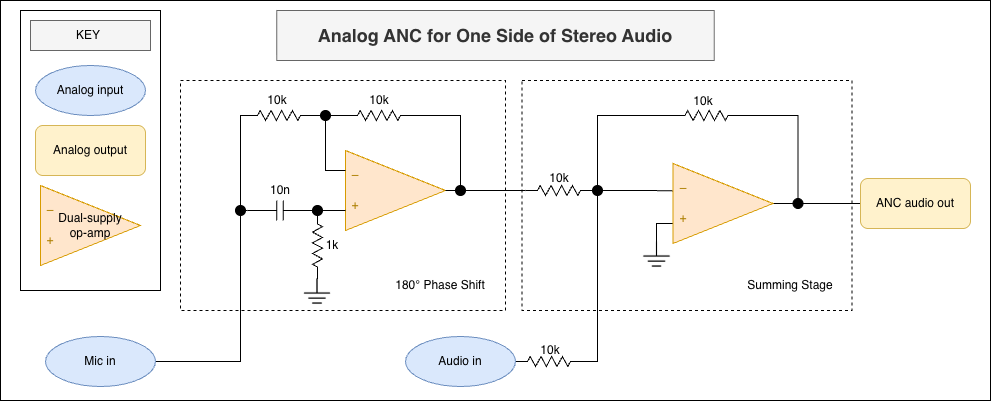

The diagram above was exported from draw.io. Its source (the exported page's mxGraphModel, read from the mxfile embedded in the PNG):
<mxGraphModel dx="1258" dy="861" grid="1" gridSize="10" guides="1" tooltips="1" connect="1" arrows="1" fold="1" page="1" pageScale="1" pageWidth="850" pageHeight="1100" math="0" shadow="0">
  <root>
    <mxCell id="0" />
    <mxCell id="1" parent="0" />
    <mxCell id="49a7N2CnJJa7_CqY_uws-60" parent="1" style="rounded=0;whiteSpace=wrap;html=1;" value="" vertex="1">
      <mxGeometry height="400" width="990" x="10" y="10" as="geometry" />
    </mxCell>
    <mxCell id="49a7N2CnJJa7_CqY_uws-56" parent="1" style="rounded=0;whiteSpace=wrap;html=1;dashed=1;fillColor=none;" value="" vertex="1">
      <mxGeometry height="230" width="330" x="531.5" y="90" as="geometry" />
    </mxCell>
    <mxCell id="49a7N2CnJJa7_CqY_uws-54" parent="1" style="rounded=0;whiteSpace=wrap;html=1;dashed=1;fillColor=none;" value="" vertex="1">
      <mxGeometry height="230" width="325" x="190" y="90" as="geometry" />
    </mxCell>
    <mxCell id="49a7N2CnJJa7_CqY_uws-53" edge="1" parent="1" source="gC8fiYP1wBw7n78Vh_1O-16" style="edgeStyle=orthogonalEdgeStyle;rounded=0;orthogonalLoop=1;jettySize=auto;html=1;exitX=1;exitY=0.5;exitDx=0;exitDy=0;exitPerimeter=0;entryX=0.5;entryY=1;entryDx=0;entryDy=0;endArrow=none;endFill=0;" target="49a7N2CnJJa7_CqY_uws-30">
      <mxGeometry relative="1" as="geometry">
        <Array as="points">
          <mxPoint x="607" y="371" />
        </Array>
      </mxGeometry>
    </mxCell>
    <mxCell id="gC8fiYP1wBw7n78Vh_1O-16" parent="1" style="pointerEvents=1;verticalLabelPosition=bottom;shadow=0;dashed=0;align=center;html=1;verticalAlign=top;shape=mxgraph.electrical.resistors.resistor_2;" value="" vertex="1">
      <mxGeometry height="10" width="67" x="525" y="366" as="geometry" />
    </mxCell>
    <mxCell id="gC8fiYP1wBw7n78Vh_1O-23" connectable="0" parent="1" style="group" value="" vertex="1">
      <mxGeometry height="80" width="120" x="335" y="160" as="geometry" />
    </mxCell>
    <mxCell id="gC8fiYP1wBw7n78Vh_1O-11" parent="gC8fiYP1wBw7n78Vh_1O-23" style="triangle;whiteSpace=wrap;html=1;fillColor=#ffe6cc;strokeColor=#d79b00;align=left;" value="" vertex="1">
      <mxGeometry height="80" width="100" x="20" as="geometry" />
    </mxCell>
    <mxCell id="gC8fiYP1wBw7n78Vh_1O-18" parent="gC8fiYP1wBw7n78Vh_1O-23" style="text;html=1;whiteSpace=wrap;strokeColor=none;fillColor=none;align=center;verticalAlign=middle;rounded=0;fontColor=#AD7F00;" value="–" vertex="1">
      <mxGeometry height="30" width="60" y="10" as="geometry" />
    </mxCell>
    <mxCell id="gC8fiYP1wBw7n78Vh_1O-19" parent="gC8fiYP1wBw7n78Vh_1O-23" style="text;html=1;whiteSpace=wrap;strokeColor=none;fillColor=none;align=center;verticalAlign=middle;rounded=0;fontColor=#AD7F00;" value="+" vertex="1">
      <mxGeometry height="30" width="60" y="40" as="geometry" />
    </mxCell>
    <mxCell id="49a7N2CnJJa7_CqY_uws-12" edge="1" parent="1" source="49a7N2CnJJa7_CqY_uws-13" style="edgeStyle=orthogonalEdgeStyle;rounded=0;orthogonalLoop=1;jettySize=auto;html=1;exitX=1;exitY=0.5;exitDx=0;exitDy=0;exitPerimeter=0;entryX=0;entryY=0.75;entryDx=0;entryDy=0;endArrow=none;endFill=0;" target="gC8fiYP1wBw7n78Vh_1O-11">
      <mxGeometry relative="1" as="geometry" />
    </mxCell>
    <mxCell id="gC8fiYP1wBw7n78Vh_1O-29" parent="1" style="pointerEvents=1;verticalLabelPosition=bottom;shadow=0;dashed=0;align=center;html=1;verticalAlign=top;shape=mxgraph.electrical.capacitors.capacitor_1;" value="" vertex="1">
      <mxGeometry height="20" width="65" x="257" y="210" as="geometry" />
    </mxCell>
    <mxCell id="49a7N2CnJJa7_CqY_uws-76" edge="1" parent="1" source="gC8fiYP1wBw7n78Vh_1O-31" style="edgeStyle=orthogonalEdgeStyle;rounded=0;orthogonalLoop=1;jettySize=auto;html=1;exitX=1;exitY=0.5;exitDx=0;exitDy=0;entryX=0.5;entryY=1;entryDx=0;entryDy=0;endArrow=none;endFill=0;" target="49a7N2CnJJa7_CqY_uws-6">
      <mxGeometry relative="1" as="geometry" />
    </mxCell>
    <mxCell id="gC8fiYP1wBw7n78Vh_1O-31" parent="1" style="ellipse;whiteSpace=wrap;html=1;fillColor=#dae8fc;strokeColor=#6c8ebf;" value="Mic in" vertex="1">
      <mxGeometry height="50" width="110" x="55" y="346" as="geometry" />
    </mxCell>
    <mxCell id="LfPAO8pNiegbHOaNPnR--1" parent="1" style="rounded=0;whiteSpace=wrap;html=1;fillColor=#f5f5f5;strokeColor=#666666;fontColor=#333333;fontSize=18;fontStyle=1" value="Analog ANC for One Side of Stereo Audio" vertex="1">
      <mxGeometry height="50" width="437.5" x="286.25" y="20" as="geometry" />
    </mxCell>
    <mxCell id="49a7N2CnJJa7_CqY_uws-8" edge="1" parent="1" source="49a7N2CnJJa7_CqY_uws-7" style="edgeStyle=orthogonalEdgeStyle;rounded=0;orthogonalLoop=1;jettySize=auto;html=1;exitX=0;exitY=0.5;exitDx=0;exitDy=0;exitPerimeter=0;entryX=0.5;entryY=0;entryDx=0;entryDy=0;endArrow=none;endFill=0;" target="49a7N2CnJJa7_CqY_uws-6">
      <mxGeometry relative="1" as="geometry">
        <Array as="points">
          <mxPoint x="250" y="125" />
        </Array>
      </mxGeometry>
    </mxCell>
    <mxCell id="49a7N2CnJJa7_CqY_uws-7" parent="1" style="pointerEvents=1;verticalLabelPosition=bottom;shadow=0;dashed=0;align=center;html=1;verticalAlign=top;shape=mxgraph.electrical.resistors.resistor_2;" value="" vertex="1">
      <mxGeometry height="10" width="67" x="255" y="120" as="geometry" />
    </mxCell>
    <mxCell id="49a7N2CnJJa7_CqY_uws-9" edge="1" parent="1" source="49a7N2CnJJa7_CqY_uws-18" style="edgeStyle=orthogonalEdgeStyle;rounded=0;orthogonalLoop=1;jettySize=auto;html=1;exitX=1;exitY=0.5;exitDx=0;exitDy=0;exitPerimeter=0;entryX=0.333;entryY=0.333;entryDx=0;entryDy=0;entryPerimeter=0;endArrow=none;endFill=0;" target="gC8fiYP1wBw7n78Vh_1O-18">
      <mxGeometry relative="1" as="geometry">
        <Array as="points">
          <mxPoint x="335" y="180" />
        </Array>
      </mxGeometry>
    </mxCell>
    <mxCell id="49a7N2CnJJa7_CqY_uws-14" edge="1" parent="1" source="gC8fiYP1wBw7n78Vh_1O-29" style="edgeStyle=orthogonalEdgeStyle;rounded=0;orthogonalLoop=1;jettySize=auto;html=1;exitX=1;exitY=0.5;exitDx=0;exitDy=0;exitPerimeter=0;entryX=0;entryY=0.75;entryDx=0;entryDy=0;endArrow=none;endFill=0;" target="49a7N2CnJJa7_CqY_uws-13" value="">
      <mxGeometry relative="1" as="geometry">
        <mxPoint x="322" y="220" as="sourcePoint" />
        <mxPoint x="355" y="220" as="targetPoint" />
      </mxGeometry>
    </mxCell>
    <mxCell id="49a7N2CnJJa7_CqY_uws-13" parent="1" style="ellipse;fillColor=strokeColor;html=1;" value="" vertex="1">
      <mxGeometry height="10" width="10" x="322" y="215" as="geometry" />
    </mxCell>
    <mxCell id="49a7N2CnJJa7_CqY_uws-15" parent="1" style="pointerEvents=1;verticalLabelPosition=bottom;shadow=0;dashed=0;align=center;html=1;verticalAlign=top;shape=mxgraph.electrical.resistors.resistor_2;rotation=90;" value="" vertex="1">
      <mxGeometry height="10" width="67" x="293.5" y="250" as="geometry" />
    </mxCell>
    <mxCell id="49a7N2CnJJa7_CqY_uws-16" parent="1" style="shape=image;verticalLabelPosition=bottom;labelBackgroundColor=default;verticalAlign=top;aspect=fixed;imageAspect=0;image=data:image/png,(base64 omitted: 2432 chars);" value="" vertex="1">
      <mxGeometry height="30" width="30" x="312" y="286" as="geometry" />
    </mxCell>
    <mxCell id="49a7N2CnJJa7_CqY_uws-20" edge="1" parent="1" source="49a7N2CnJJa7_CqY_uws-17" style="edgeStyle=orthogonalEdgeStyle;rounded=0;orthogonalLoop=1;jettySize=auto;html=1;exitX=0;exitY=0.5;exitDx=0;exitDy=0;exitPerimeter=0;endArrow=none;endFill=0;" target="49a7N2CnJJa7_CqY_uws-18">
      <mxGeometry relative="1" as="geometry" />
    </mxCell>
    <mxCell id="49a7N2CnJJa7_CqY_uws-17" parent="1" style="pointerEvents=1;verticalLabelPosition=bottom;shadow=0;dashed=0;align=center;html=1;verticalAlign=top;shape=mxgraph.electrical.resistors.resistor_2;" value="" vertex="1">
      <mxGeometry height="10" width="67" x="355" y="120" as="geometry" />
    </mxCell>
    <mxCell id="49a7N2CnJJa7_CqY_uws-19" edge="1" parent="1" source="49a7N2CnJJa7_CqY_uws-7" style="edgeStyle=orthogonalEdgeStyle;rounded=0;orthogonalLoop=1;jettySize=auto;html=1;exitX=1;exitY=0.5;exitDx=0;exitDy=0;exitPerimeter=0;entryX=0.333;entryY=0.333;entryDx=0;entryDy=0;entryPerimeter=0;endArrow=none;endFill=0;" target="49a7N2CnJJa7_CqY_uws-18" value="">
      <mxGeometry relative="1" as="geometry">
        <Array as="points" />
        <mxPoint x="322" y="125" as="sourcePoint" />
        <mxPoint x="355" y="180" as="targetPoint" />
      </mxGeometry>
    </mxCell>
    <mxCell id="49a7N2CnJJa7_CqY_uws-18" parent="1" style="ellipse;fillColor=strokeColor;html=1;" value="" vertex="1">
      <mxGeometry height="10" width="10" x="330" y="120" as="geometry" />
    </mxCell>
    <mxCell id="49a7N2CnJJa7_CqY_uws-51" edge="1" parent="1" source="49a7N2CnJJa7_CqY_uws-21" style="edgeStyle=orthogonalEdgeStyle;rounded=0;orthogonalLoop=1;jettySize=auto;html=1;exitX=1;exitY=0.5;exitDx=0;exitDy=0;exitPerimeter=0;endArrow=none;endFill=0;">
      <mxGeometry relative="1" as="geometry">
        <mxPoint x="604.0000000000001" y="200" as="sourcePoint" />
        <mxPoint x="607" y="200" as="targetPoint" />
      </mxGeometry>
    </mxCell>
    <mxCell id="49a7N2CnJJa7_CqY_uws-21" parent="1" style="pointerEvents=1;verticalLabelPosition=bottom;shadow=0;dashed=0;align=center;html=1;verticalAlign=top;shape=mxgraph.electrical.resistors.resistor_2;" value="" vertex="1">
      <mxGeometry height="10" width="67" x="535" y="195" as="geometry" />
    </mxCell>
    <mxCell id="49a7N2CnJJa7_CqY_uws-22" edge="1" parent="1" source="gC8fiYP1wBw7n78Vh_1O-11" style="edgeStyle=orthogonalEdgeStyle;rounded=0;orthogonalLoop=1;jettySize=auto;html=1;exitX=1;exitY=0.5;exitDx=0;exitDy=0;entryX=0;entryY=0.5;entryDx=0;entryDy=0;entryPerimeter=0;endArrow=none;endFill=0;">
      <mxGeometry relative="1" as="geometry">
        <mxPoint x="475" y="200" as="targetPoint" />
      </mxGeometry>
    </mxCell>
    <mxCell id="49a7N2CnJJa7_CqY_uws-27" parent="1" style="ellipse;fillColor=strokeColor;html=1;" value="" vertex="1">
      <mxGeometry height="10" width="10" x="465" y="195" as="geometry" />
    </mxCell>
    <mxCell id="49a7N2CnJJa7_CqY_uws-28" edge="1" parent="1" style="edgeStyle=orthogonalEdgeStyle;rounded=0;orthogonalLoop=1;jettySize=auto;html=1;exitX=1;exitY=0.5;exitDx=0;exitDy=0;exitPerimeter=0;entryX=0.5;entryY=0;entryDx=0;entryDy=0;endArrow=none;endFill=0;" target="49a7N2CnJJa7_CqY_uws-27">
      <mxGeometry relative="1" as="geometry">
        <mxPoint x="418.0000000000001" y="125" as="sourcePoint" />
        <mxPoint x="469.6600000000001" y="193.54999999999995" as="targetPoint" />
      </mxGeometry>
    </mxCell>
    <mxCell id="49a7N2CnJJa7_CqY_uws-29" edge="1" parent="1" source="49a7N2CnJJa7_CqY_uws-30" style="edgeStyle=orthogonalEdgeStyle;rounded=0;orthogonalLoop=1;jettySize=auto;html=1;exitX=1;exitY=0.5;exitDx=0;exitDy=0;exitPerimeter=0;entryX=0.333;entryY=0.573;entryDx=0;entryDy=0;entryPerimeter=0;endArrow=none;endFill=0;" target="49a7N2CnJJa7_CqY_uws-25">
      <mxGeometry relative="1" as="geometry" />
    </mxCell>
    <mxCell id="49a7N2CnJJa7_CqY_uws-31" edge="1" parent="1" style="edgeStyle=orthogonalEdgeStyle;rounded=0;orthogonalLoop=1;jettySize=auto;html=1;exitX=1;exitY=0.5;exitDx=0;exitDy=0;exitPerimeter=0;entryX=0.333;entryY=0.573;entryDx=0;entryDy=0;entryPerimeter=0;endArrow=none;endFill=0;" target="49a7N2CnJJa7_CqY_uws-30" value="">
      <mxGeometry relative="1" as="geometry">
        <mxPoint x="639.5" y="200" as="sourcePoint" />
        <mxPoint x="682.5" y="200" as="targetPoint" />
      </mxGeometry>
    </mxCell>
    <mxCell id="49a7N2CnJJa7_CqY_uws-30" parent="1" style="ellipse;fillColor=strokeColor;html=1;" value="" vertex="1">
      <mxGeometry height="10" width="10" x="602" y="195" as="geometry" />
    </mxCell>
    <mxCell id="49a7N2CnJJa7_CqY_uws-32" parent="1" style="ellipse;whiteSpace=wrap;html=1;fillColor=#dae8fc;strokeColor=#6c8ebf;" value="Audio in" vertex="1">
      <mxGeometry height="50" width="110" x="415" y="346" as="geometry" />
    </mxCell>
    <mxCell id="49a7N2CnJJa7_CqY_uws-44" edge="1" parent="1" source="49a7N2CnJJa7_CqY_uws-34" style="edgeStyle=orthogonalEdgeStyle;rounded=0;orthogonalLoop=1;jettySize=auto;html=1;exitX=1;exitY=0.5;exitDx=0;exitDy=0;exitPerimeter=0;entryX=0.5;entryY=0;entryDx=0;entryDy=0;endArrow=none;endFill=0;" target="49a7N2CnJJa7_CqY_uws-38">
      <mxGeometry relative="1" as="geometry" />
    </mxCell>
    <mxCell id="49a7N2CnJJa7_CqY_uws-34" parent="1" style="pointerEvents=1;verticalLabelPosition=bottom;shadow=0;dashed=0;align=center;html=1;verticalAlign=top;shape=mxgraph.electrical.resistors.resistor_2;" value="" vertex="1">
      <mxGeometry height="10" width="67" x="682.5" y="120" as="geometry" />
    </mxCell>
    <mxCell id="49a7N2CnJJa7_CqY_uws-35" edge="1" parent="1" source="49a7N2CnJJa7_CqY_uws-30" style="edgeStyle=orthogonalEdgeStyle;rounded=0;orthogonalLoop=1;jettySize=auto;html=1;exitX=0.5;exitY=0;exitDx=0;exitDy=0;entryX=0;entryY=0.5;entryDx=0;entryDy=0;entryPerimeter=0;endArrow=none;endFill=0;" target="49a7N2CnJJa7_CqY_uws-34">
      <mxGeometry relative="1" as="geometry" />
    </mxCell>
    <mxCell id="49a7N2CnJJa7_CqY_uws-36" edge="1" parent="1" source="49a7N2CnJJa7_CqY_uws-38" style="endArrow=none;html=1;rounded=0;entryX=1;entryY=0.5;entryDx=0;entryDy=0;" target="49a7N2CnJJa7_CqY_uws-24" value="">
      <mxGeometry height="50" relative="1" width="50" as="geometry">
        <mxPoint x="832.5" y="213" as="sourcePoint" />
        <mxPoint x="552.5" y="300" as="targetPoint" />
      </mxGeometry>
    </mxCell>
    <mxCell id="49a7N2CnJJa7_CqY_uws-43" edge="1" parent="1" style="endArrow=none;html=1;rounded=0;entryX=1;entryY=0.5;entryDx=0;entryDy=0;" target="49a7N2CnJJa7_CqY_uws-38" value="">
      <mxGeometry height="50" relative="1" width="50" as="geometry">
        <mxPoint x="832.5" y="213" as="sourcePoint" />
        <mxPoint x="782.5" y="213" as="targetPoint" />
      </mxGeometry>
    </mxCell>
    <mxCell id="49a7N2CnJJa7_CqY_uws-38" parent="1" style="ellipse;fillColor=strokeColor;html=1;" value="" vertex="1">
      <mxGeometry height="10" width="10" x="802.5" y="208" as="geometry" />
    </mxCell>
    <mxCell id="49a7N2CnJJa7_CqY_uws-46" edge="1" parent="1" style="edgeStyle=orthogonalEdgeStyle;rounded=0;orthogonalLoop=1;jettySize=auto;html=1;exitX=0;exitY=0.5;exitDx=0;exitDy=0;exitPerimeter=0;entryX=0;entryY=0.75;entryDx=0;entryDy=0;endArrow=none;endFill=0;">
      <mxGeometry relative="1" as="geometry">
        <Array as="points">
          <mxPoint x="666.5" y="233" />
        </Array>
        <mxPoint x="666" y="251.5" as="sourcePoint" />
        <mxPoint x="682.5" y="233" as="targetPoint" />
      </mxGeometry>
    </mxCell>
    <mxCell id="49a7N2CnJJa7_CqY_uws-49" parent="1" style="shape=image;verticalLabelPosition=bottom;labelBackgroundColor=default;verticalAlign=top;aspect=fixed;imageAspect=0;image=data:image/png,(base64 omitted: 2432 chars);" value="" vertex="1">
      <mxGeometry height="30" width="30" x="651.5" y="249" as="geometry" />
    </mxCell>
    <mxCell id="49a7N2CnJJa7_CqY_uws-59" edge="1" parent="1" source="49a7N2CnJJa7_CqY_uws-27" style="edgeStyle=orthogonalEdgeStyle;rounded=0;orthogonalLoop=1;jettySize=auto;html=1;exitX=1;exitY=0.5;exitDx=0;exitDy=0;entryX=0;entryY=0.5;entryDx=0;entryDy=0;entryPerimeter=0;endArrow=none;endFill=0;" target="49a7N2CnJJa7_CqY_uws-21">
      <mxGeometry relative="1" as="geometry" />
    </mxCell>
    <mxCell id="49a7N2CnJJa7_CqY_uws-61" connectable="0" parent="1" style="group" value="" vertex="1">
      <mxGeometry height="280" width="140" x="30" y="20" as="geometry" />
    </mxCell>
    <mxCell id="49a7N2CnJJa7_CqY_uws-78" parent="49a7N2CnJJa7_CqY_uws-61" style="rounded=0;whiteSpace=wrap;html=1;" value="" vertex="1">
      <mxGeometry height="280" width="140" as="geometry" />
    </mxCell>
    <mxCell id="gC8fiYP1wBw7n78Vh_1O-2" parent="49a7N2CnJJa7_CqY_uws-61" style="rounded=0;whiteSpace=wrap;html=1;fillColor=#f5f5f5;strokeColor=#666666;fontColor=#333333;" value="" vertex="1">
      <mxGeometry height="30" width="120" x="10" y="10" as="geometry" />
    </mxCell>
    <mxCell id="gC8fiYP1wBw7n78Vh_1O-3" parent="49a7N2CnJJa7_CqY_uws-61" style="ellipse;whiteSpace=wrap;html=1;fillColor=#dae8fc;strokeColor=#6c8ebf;" value="Analog input" vertex="1">
      <mxGeometry height="50" width="110" x="15" y="55" as="geometry" />
    </mxCell>
    <mxCell id="gC8fiYP1wBw7n78Vh_1O-7" parent="49a7N2CnJJa7_CqY_uws-61" style="rounded=1;whiteSpace=wrap;html=1;fillColor=#fff2cc;strokeColor=#d6b656;" value="Analog output" vertex="1">
      <mxGeometry height="50" width="110" x="15" y="115" as="geometry" />
    </mxCell>
    <mxCell id="gC8fiYP1wBw7n78Vh_1O-8" parent="49a7N2CnJJa7_CqY_uws-61" style="text;html=1;whiteSpace=wrap;strokeColor=none;fillColor=none;align=center;verticalAlign=middle;rounded=0;" value="KEY" vertex="1">
      <mxGeometry height="30" width="60" x="37.5" y="10" as="geometry" />
    </mxCell>
    <mxCell id="gC8fiYP1wBw7n78Vh_1O-24" connectable="0" parent="49a7N2CnJJa7_CqY_uws-61" style="group" value="" vertex="1">
      <mxGeometry height="80" width="120" y="175" as="geometry" />
    </mxCell>
    <mxCell id="gC8fiYP1wBw7n78Vh_1O-25" parent="gC8fiYP1wBw7n78Vh_1O-24" style="triangle;whiteSpace=wrap;html=1;fillColor=#ffe6cc;strokeColor=#d79b00;align=left;" value="" vertex="1">
      <mxGeometry height="80" width="100" x="20" as="geometry" />
    </mxCell>
    <mxCell id="gC8fiYP1wBw7n78Vh_1O-26" parent="gC8fiYP1wBw7n78Vh_1O-24" style="text;html=1;whiteSpace=wrap;strokeColor=none;fillColor=none;align=center;verticalAlign=middle;rounded=0;fontColor=#AD7F00;" value="–" vertex="1">
      <mxGeometry height="30" width="60" y="10" as="geometry" />
    </mxCell>
    <mxCell id="gC8fiYP1wBw7n78Vh_1O-27" parent="gC8fiYP1wBw7n78Vh_1O-24" style="text;html=1;whiteSpace=wrap;strokeColor=none;fillColor=none;align=center;verticalAlign=middle;rounded=0;fontColor=#AD7F00;" value="+" vertex="1">
      <mxGeometry height="30" width="60" y="40" as="geometry" />
    </mxCell>
    <mxCell id="gC8fiYP1wBw7n78Vh_1O-22" parent="gC8fiYP1wBw7n78Vh_1O-24" style="text;html=1;whiteSpace=wrap;strokeColor=none;fillColor=none;align=center;verticalAlign=middle;rounded=0;fontSize=12;" value="Dual-supply op-amp" vertex="1">
      <mxGeometry height="30" width="80" x="30" y="25" as="geometry" />
    </mxCell>
    <mxCell id="49a7N2CnJJa7_CqY_uws-24" parent="1" style="triangle;whiteSpace=wrap;html=1;fillColor=#ffe6cc;strokeColor=#d79b00;align=left;" value="" vertex="1">
      <mxGeometry height="80" width="100" x="682.5" y="173" as="geometry" />
    </mxCell>
    <mxCell id="49a7N2CnJJa7_CqY_uws-25" parent="1" style="text;html=1;whiteSpace=wrap;strokeColor=none;fillColor=none;align=center;verticalAlign=middle;rounded=0;fontColor=#AD7F00;" value="–" vertex="1">
      <mxGeometry height="30" width="60" x="662.5" y="183" as="geometry" />
    </mxCell>
    <mxCell id="49a7N2CnJJa7_CqY_uws-26" parent="1" style="text;html=1;whiteSpace=wrap;strokeColor=none;fillColor=none;align=center;verticalAlign=middle;rounded=0;fontColor=#AD7F00;" value="+" vertex="1">
      <mxGeometry height="30" width="60" x="662.5" y="213" as="geometry" />
    </mxCell>
    <mxCell id="49a7N2CnJJa7_CqY_uws-58" edge="1" parent="1" source="49a7N2CnJJa7_CqY_uws-37" style="edgeStyle=orthogonalEdgeStyle;rounded=0;orthogonalLoop=1;jettySize=auto;html=1;exitX=0;exitY=0.5;exitDx=0;exitDy=0;endArrow=none;endFill=0;">
      <mxGeometry relative="1" as="geometry">
        <mxPoint x="830" y="213" as="targetPoint" />
      </mxGeometry>
    </mxCell>
    <mxCell id="49a7N2CnJJa7_CqY_uws-37" parent="1" style="rounded=1;whiteSpace=wrap;html=1;fillColor=#fff2cc;strokeColor=#d6b656;" value="ANC audio out" vertex="1">
      <mxGeometry height="50" width="110" x="870" y="188" as="geometry" />
    </mxCell>
    <mxCell id="49a7N2CnJJa7_CqY_uws-63" parent="1" style="text;html=1;whiteSpace=wrap;strokeColor=none;fillColor=none;align=center;verticalAlign=middle;rounded=0;" value="180° Phase Shift" vertex="1">
      <mxGeometry height="30" width="100" x="400" y="280" as="geometry" />
    </mxCell>
    <mxCell id="49a7N2CnJJa7_CqY_uws-64" parent="1" style="text;html=1;whiteSpace=wrap;strokeColor=none;fillColor=none;align=center;verticalAlign=middle;rounded=0;" value="Summing Stage" vertex="1">
      <mxGeometry height="30" width="100" x="750" y="280" as="geometry" />
    </mxCell>
    <mxCell id="49a7N2CnJJa7_CqY_uws-65" parent="1" style="text;html=1;whiteSpace=wrap;strokeColor=none;fillColor=none;align=center;verticalAlign=middle;rounded=0;" value="1k" vertex="1">
      <mxGeometry height="30" width="60" x="312" y="240" as="geometry" />
    </mxCell>
    <mxCell id="49a7N2CnJJa7_CqY_uws-66" parent="1" style="text;html=1;whiteSpace=wrap;strokeColor=none;fillColor=none;align=center;verticalAlign=middle;rounded=0;" value="10n" vertex="1">
      <mxGeometry height="30" width="60" x="259.5" y="185" as="geometry" />
    </mxCell>
    <mxCell id="49a7N2CnJJa7_CqY_uws-67" parent="1" style="text;html=1;whiteSpace=wrap;strokeColor=none;fillColor=none;align=center;verticalAlign=middle;rounded=0;" value="10k" vertex="1">
      <mxGeometry height="30" width="60" x="257" y="95" as="geometry" />
    </mxCell>
    <mxCell id="49a7N2CnJJa7_CqY_uws-68" parent="1" style="text;html=1;whiteSpace=wrap;strokeColor=none;fillColor=none;align=center;verticalAlign=middle;rounded=0;" value="10k" vertex="1">
      <mxGeometry height="30" width="60" x="358.5" y="95" as="geometry" />
    </mxCell>
    <mxCell id="49a7N2CnJJa7_CqY_uws-69" parent="1" style="text;html=1;whiteSpace=wrap;strokeColor=none;fillColor=none;align=center;verticalAlign=middle;rounded=0;" value="10k" vertex="1">
      <mxGeometry height="30" width="60" x="682.5" y="96" as="geometry" />
    </mxCell>
    <mxCell id="49a7N2CnJJa7_CqY_uws-70" parent="1" style="text;html=1;whiteSpace=wrap;strokeColor=none;fillColor=none;align=center;verticalAlign=middle;rounded=0;" value="10k" vertex="1">
      <mxGeometry height="30" width="60" x="538.5" y="173" as="geometry" />
    </mxCell>
    <mxCell id="49a7N2CnJJa7_CqY_uws-72" edge="1" parent="1" source="49a7N2CnJJa7_CqY_uws-56" style="edgeStyle=orthogonalEdgeStyle;rounded=0;orthogonalLoop=1;jettySize=auto;html=1;exitX=0.5;exitY=1;exitDx=0;exitDy=0;" target="49a7N2CnJJa7_CqY_uws-56">
      <mxGeometry relative="1" as="geometry" />
    </mxCell>
    <mxCell id="49a7N2CnJJa7_CqY_uws-6" parent="1" style="ellipse;fillColor=strokeColor;html=1;" value="" vertex="1">
      <mxGeometry height="10" width="10" x="245" y="215" as="geometry" />
    </mxCell>
    <mxCell id="49a7N2CnJJa7_CqY_uws-75" edge="1" parent="1" source="gC8fiYP1wBw7n78Vh_1O-29" style="edgeStyle=orthogonalEdgeStyle;rounded=0;orthogonalLoop=1;jettySize=auto;html=1;exitX=0;exitY=0.5;exitDx=0;exitDy=0;exitPerimeter=0;entryX=0.7;entryY=0.434;entryDx=0;entryDy=0;entryPerimeter=0;endArrow=none;endFill=0;" target="49a7N2CnJJa7_CqY_uws-6">
      <mxGeometry relative="1" as="geometry" />
    </mxCell>
    <mxCell id="49a7N2CnJJa7_CqY_uws-77" parent="1" style="text;html=1;whiteSpace=wrap;strokeColor=none;fillColor=none;align=center;verticalAlign=middle;rounded=0;" value="10k" vertex="1">
      <mxGeometry height="30" width="60" x="530" y="345" as="geometry" />
    </mxCell>
  </root>
</mxGraphModel>